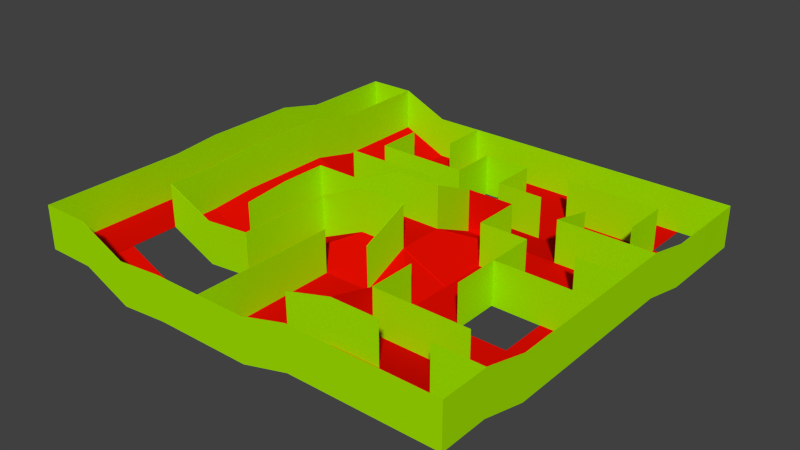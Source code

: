 # Source: Level.blend  (saved by Blender 2.71.0; exported with 4.5.12 LTS)
import bpy
from mathutils import Matrix  # noqa: F401  (used for matrix-valued properties, if any)

bpy.ops.wm.read_factory_settings(use_empty=True)
scene = bpy.context.scene
scene.name = 'Scene'

# ---- collections
col_collection_1 = bpy.data.collections.new('Collection 1'); scene.collection.children.link(col_collection_1)

# ---- materials (node trees are filled in below, after node groups)
mat_vloer = bpy.data.materials.new('Vloer')
mat_vloer.alpha_threshold = 0.0
mat_vloer.use_transparent_shadow = False
mat_vloer.diffuse_color = (0.8, 0.004013, 0.0, 1.0)
mat_vloer.roughness = 0.5
mat_vloer.line_color = (0.0, 0.0, 0.0, 1.0)
mat_muur = bpy.data.materials.new('Muur')
mat_muur.alpha_threshold = 0.0
mat_muur.use_transparent_shadow = False
mat_muur.diffuse_color = (0.3817, 0.8, 0.0, 1.0)
mat_muur.specular_color = (1.0, 0.8253, 0.8516)
mat_muur.roughness = 0.5
mat_muur.line_color = (0.0, 0.0, 0.0, 1.0)

# ---- material node trees

# ---- world
world_world = bpy.data.worlds.new('World'); scene.world = world_world
world_world.color = (0.05088, 0.05088, 0.05088)
world_world.use_sun_shadow = False
world_world.sun_shadow_jitter_overblur = 0.0
world_world.cycles.sampling_method = 'MANUAL'
world_world.cycles.sample_map_resolution = 256

# ---- meshes
me_grid = bpy.data.meshes.new('Grid')
me_grid.from_pydata([(-5.0, -5.0, 0.4), (-3.889, -5.0, 0.4), (-2.778, -5.0, -0.1), (-1.667, -5.0, 0.0), (-0.5556, -5.0, 0.0), (0.5556, -5.0, 0.0), (1.667, -5.0, 0.3), (2.778, -5.0, 0.3), (3.889, -5.0, 0.3), (5.0, -5.0, 0.3), (-5.0, -3.889, 0.4), (-3.889, -3.889, 0.4), (-1.667, -3.889, 0.0), (-0.5556, -3.889, 0.0), (0.5556, -3.889, 0.0), (1.667, -3.889, 0.3), (2.778, -3.889, 0.3), (3.889, -3.889, 0.3), (5.0, -3.889, 0.3), (-5.0, -2.778, 0.4), (-3.889, -2.778, 0.4), (-2.778, -2.778, -0.1), (-1.667, -2.778, 0.0), (-0.5556, -2.778, 0.0), (0.5556, -2.778, 0.0), (1.667, -2.778, 0.0), (2.778, -2.778, 0.0), (3.889, -2.778, 0.0), (5.0, -2.778, 0.0), (-5.0, -1.667, 0.4), (-3.889, -1.667, 0.4), (-2.778, -1.667, -0.1), (-1.667, -1.667, 0.0), (-0.5556, -1.667, 0.0), (0.5556, -1.667, 0.0), (1.667, -1.667, 0.0), (2.778, -1.667, 0.0), (3.889, -1.667, 0.0), (5.0, -1.667, 0.0), (-5.0, -0.5556, 0.5), (-3.889, -0.5556, 0.5), (-2.778, -0.5556, 0.0), (-1.667, -0.5556, 0.0), (-0.5556, -0.5556, 0.5), (0.5556, -0.5556, 0.5), (1.667, -0.5556, 0.0), (2.778, -0.5556, 0.0), (3.889, -0.5556, 0.0), (5.0, -0.5556, 0.0), (-5.0, 0.5556, 0.5), (-3.889, 0.5556, 0.5), (-2.778, 0.5556, 0.0), (-1.667, 0.5556, 0.0), (-0.5556, 0.5556, 0.5), (0.5556, 0.5556, 0.5), (1.667, 0.5556, 0.0), (2.778, 0.5556, 0.0), (3.889, 0.5556, 0.0), (5.0, 0.5556, 0.0), (-5.0, 1.667, 0.5), (-3.889, 1.667, 0.5), (-2.778, 1.667, 0.0), (-1.667, 1.667, 0.0), (-0.5556, 1.667, 0.0), (0.5556, 1.667, 0.0), (1.667, 1.667, 0.0), (2.778, 1.667, 0.0), (3.889, 1.667, 0.0), (5.0, 1.667, 0.0), (-5.0, 2.778, 0.25), (-3.889, 2.778, 0.25), (-2.778, 2.778, -0.25), (-1.667, 2.778, -0.25), (-0.5556, 2.778, -0.25), (0.5556, 2.778, -0.25), (1.667, 2.778, -0.25), (2.778, 2.778, -0.25), (3.889, 2.778, -0.25), (5.0, 2.778, -0.25), (-5.0, 3.889, 0.25), (-3.889, 3.889, 0.25), (-2.778, 3.889, -0.25), (-1.667, 3.889, -0.25), (-0.5556, 3.889, -0.25), (0.5556, 3.889, -0.25), (1.667, 3.889, -0.25), (2.778, 3.889, -0.25), (3.889, 3.889, -0.25), (5.0, 3.889, -0.25), (-5.0, 5.0, 0.25), (-3.889, 5.0, 0.25), (-2.778, 5.0, -0.25), (-1.667, 5.0, -0.25), (-0.5556, 5.0, -0.25), (0.5556, 5.0, -0.25), (1.667, 5.0, -0.25), (2.778, 5.0, -0.25), (3.889, 5.0, -0.25), (5.0, 5.0, -0.25), (-5.0, -5.0, 1.4), (-3.889, -5.0, 1.4), (-2.778, -5.0, 0.9), (-1.667, -5.0, 1.0), (-0.5556, -5.0, 1.0), (0.5556, -5.0, 1.0), (1.667, -5.0, 1.3), (2.778, -5.0, 1.3), (3.889, -5.0, 1.3), (5.0, -5.0, 1.3), (-5.0, -3.889, 1.4), (5.0, -3.889, 1.3), (-5.0, -2.778, 1.4), (5.0, -2.778, 1.0), (-5.0, -1.667, 1.4), (5.0, -1.667, 1.0), (-5.0, -0.5556, 1.5), (5.0, -0.5556, 1.0), (-5.0, 0.5556, 1.5), (5.0, 0.5556, 1.0), (-5.0, 1.667, 1.5), (5.0, 1.667, 1.0), (-5.0, 2.778, 1.25), (5.0, 2.778, 0.75), (-5.0, 3.889, 1.25), (5.0, 3.889, 0.75), (-5.0, 5.0, 1.25), (-3.889, 5.0, 1.25), (-2.778, 5.0, 0.75), (-1.667, 5.0, 0.75), (-0.5556, 5.0, 0.75), (0.5556, 5.0, 0.75), (1.667, 5.0, 0.75), (2.778, 5.0, 0.75), (3.889, 5.0, 0.75), (5.0, 5.0, 0.75), (-0.5556, -5.0, 1.0), (-0.5556, -3.889, 1.0), (0.5556, -3.889, 1.0), (1.667, -3.889, 1.3), (2.778, -3.889, 1.3), (3.889, -3.889, 1.3), (5.0, -3.889, 1.3), (-3.889, -2.778, 1.4), (-2.778, -2.778, 0.9), (-1.667, -2.778, 1.0), (-0.5556, -2.778, 1.0), (1.667, -2.778, 1.0), (2.778, -2.778, 1.0), (3.889, -2.778, 1.0), (-3.889, -1.667, 1.4), (-2.778, -1.667, 0.9), (-1.667, -1.667, 1.0), (-0.5556, -1.667, 1.0), (0.5556, -1.667, 1.0), (1.667, -1.667, 1.0), (2.778, -1.667, 1.0), (-3.889, -0.5556, 1.5), (-2.778, -0.5556, 1.0), (-1.667, -0.5556, 1.0), (-0.5556, -0.5556, 1.5), (0.5556, -0.5556, 1.5), (2.778, -0.5556, 1.0), (3.889, -0.5556, 1.0), (5.0, -0.5556, 1.0), (-3.889, 0.5556, 1.5), (-2.778, 0.5556, 1.0), (-1.667, 0.5556, 1.0), (-0.5556, 0.5556, 1.5), (0.5556, 0.5556, 1.5), (1.667, 0.5556, 1.0), (2.778, 0.5556, 1.0), (3.889, 0.5556, 1.0), (5.0, 0.5556, 1.0), (-3.889, 1.667, 1.5), (-2.778, 1.667, 1.0), (-1.667, 1.667, 1.0), (-0.5556, 1.667, 1.0), (0.5556, 1.667, 1.0), (1.667, 1.667, 1.0), (2.778, 1.667, 1.0), (3.889, 1.667, 1.0), (5.0, 1.667, 1.0), (-3.889, 2.778, 1.25), (-2.778, 2.778, 0.75), (-1.667, 2.778, 0.75), (-0.5556, 2.778, 0.75), (0.5556, 2.778, 0.75), (1.667, 2.778, 0.75), (2.778, 2.778, 0.75), (3.889, 2.778, 0.75), (-3.889, 3.889, 1.25), (-2.778, 3.889, 0.75), (-1.667, 3.889, 0.75), (-0.5556, 3.889, 0.75), (0.5556, 3.889, 0.75), (1.667, 3.889, 0.75), (2.778, 3.889, 0.75), (3.889, 3.889, 0.75), (-3.889, 5.0, 1.25), (-1.667, 5.0, 0.75), (1.667, 5.0, 0.75), (-5.006, -5.006, 0.3942), (-3.89, -5.008, 0.3936), (-2.779, -5.007, -0.1075), (-1.666, -5.007, -0.00696), (-0.5589, -5.007, -0.006666), (0.5565, -5.007, -0.00728), (1.668, -5.007, 0.2933), (2.778, -5.007, 0.2929), (3.889, -5.007, 0.2929), (5.006, -5.006, 0.2942), (-5.007, -3.889, 0.3929), (-3.891, -3.889, 0.3902), (-2.779, -3.889, -0.1099), (-1.666, -3.889, -0.00999), (-0.56, -3.889, -0.008944), (0.5565, -3.891, -0.009669), (1.665, -3.894, 0.2918), (2.778, -3.892, 0.2907), (3.889, -3.892, 0.2907), (5.007, -3.893, 0.2938), (-5.007, -2.778, 0.3929), (-3.893, -2.781, 0.3914), (-2.779, -2.782, -0.1091), (-1.669, -2.78, -0.009481), (-0.56, -2.778, -0.008944), (0.5559, -2.778, -0.009989), (1.663, -2.781, -0.008737), (2.778, -2.783, -0.008417), (3.889, -2.781, -0.009326), (5.007, -2.779, -0.00728), (-5.007, -1.666, 0.3928), (-3.895, -1.666, 0.3919), (-2.782, -1.666, -0.1092), (-1.671, -1.666, -0.009208), (-0.5575, -1.665, -0.009679), (0.5532, -1.665, -0.009596), (1.664, -1.666, -0.009546), (2.775, -1.667, -0.009701), (3.889, -1.667, -0.01), (5.007, -1.667, -0.007071), (-5.007, -0.5552, 0.493), (-3.895, -0.5552, 0.492), (-2.784, -0.5553, -0.008036), (-1.668, -0.5568, -0.009891), (-0.5541, -0.5596, 0.491), (0.551, -0.5565, 0.4911), (1.665, -0.555, -0.009857), (2.773, -0.5577, -0.008729), (3.889, -0.56, -0.008944), (5.007, -0.5589, -0.006666), (-5.007, 0.5556, 0.4929), (-3.895, 0.5556, 0.492), (-2.782, 0.5533, -0.008787), (-1.665, 0.5511, -0.008841), (-0.5543, 0.5494, 0.4922), (0.5513, 0.5519, 0.4917), (1.663, 0.5528, -0.008854), (2.775, 0.5532, -0.009428), (3.889, 0.5531, -0.009701), (5.007, 0.5522, -0.006666), (-5.007, 1.666, 0.4932), (-3.895, 1.666, 0.4922), (-2.78, 1.663, -0.009178), (-1.666, 1.661, -0.008262), (-0.5551, 1.662, -0.008785), (0.5534, 1.662, -0.008594), (1.664, 1.663, -0.008852), (2.775, 1.663, -0.009068), (3.889, 1.661, -0.008509), (5.007, 1.663, -0.006255), (-5.007, 2.777, 0.2427), (-3.895, 2.777, 0.2419), (-2.782, 2.775, -0.2585), (-1.667, 2.773, -0.2585), (-0.5579, 2.774, -0.2591), (0.5532, 2.774, -0.2591), (1.667, 2.774, -0.2594), (2.776, 2.777, -0.2597), (3.886, 2.777, -0.2596), (5.007, 2.777, -0.2573), (-5.007, 3.889, 0.2429), (-3.895, 3.889, 0.242), (-2.782, 3.889, -0.259), (-1.669, 3.889, -0.2597), (-0.5579, 3.887, -0.2594), (0.5532, 3.887, -0.2594), (1.664, 3.887, -0.2594), (2.778, 3.884, -0.2589), (3.887, 3.887, -0.2594), (5.007, 3.889, -0.2571), (-5.006, 5.006, 0.2442), (-3.893, 5.007, 0.2442), (-2.779, 5.007, -0.2573), (-1.67, 5.007, -0.2567), (-0.5556, 5.007, -0.2571), (0.5556, 5.007, -0.2571), (1.663, 5.007, -0.2567), (2.778, 5.007, -0.2571), (3.889, 5.007, -0.2571), (5.006, 5.006, -0.2558), (-5.007, -5.007, 1.4), (-3.889, -5.01, 1.4), (-2.778, -5.01, 0.9), (-1.667, -5.01, 1.0), (-0.5556, -5.01, 1.0), (0.5556, -5.01, 1.0), (1.667, -5.01, 1.3), (2.778, -5.01, 1.3), (3.889, -5.01, 1.3), (5.007, -5.007, 1.3), (-5.01, -3.889, 1.4), (5.01, -3.889, 1.3), (-5.01, -2.778, 1.4), (5.01, -2.778, 1.0), (-5.01, -1.667, 1.4), (5.01, -1.667, 1.0), (-5.01, -0.5556, 1.5), (5.01, -0.5556, 1.0), (-5.01, 0.5556, 1.5), (5.01, 0.5556, 1.0), (-5.01, 1.667, 1.5), (5.01, 1.667, 1.0), (-5.01, 2.778, 1.25), (5.01, 2.778, 0.75), (-5.01, 3.889, 1.25), (5.01, 3.889, 0.75), (-5.007, 5.007, 1.25), (-3.889, 5.01, 1.25), (-2.778, 5.01, 0.75), (-1.667, 5.01, 0.75), (-0.5556, 5.01, 0.75), (0.5556, 5.01, 0.75), (1.667, 5.01, 0.75), (2.778, 5.01, 0.75), (3.889, 5.01, 0.75), (5.007, 5.007, 0.75), (-0.5656, -5.0, 1.0), (-0.5656, -3.889, 1.0), (0.5556, -3.899, 1.0), (1.663, -3.898, 1.3), (2.778, -3.899, 1.3), (3.889, -3.899, 1.3), (5.0, -3.899, 1.3), (-3.897, -2.784, 1.4), (-2.778, -2.788, 0.9), (-1.674, -2.785, 1.0), (-0.5656, -2.778, 1.0), (1.658, -2.782, 1.0), (2.778, -2.788, 1.0), (3.889, -2.788, 1.0), (-3.899, -1.667, 1.4), (-2.788, -1.667, 0.9), (-1.677, -1.667, 1.0), (-0.5656, -1.667, 1.0), (0.5456, -1.667, 1.0), (1.657, -1.667, 1.0), (2.768, -1.667, 1.0), (-3.899, -0.5556, 1.5), (-2.788, -0.5556, 1.0), (-1.673, -0.5634, 1.0), (-0.5556, -0.5656, 1.5), (0.5497, -0.5636, 1.5), (2.769, -0.56, 1.0), (3.889, -0.5656, 1.0), (5.0, -0.5656, 1.0), (-3.899, 0.5556, 1.5), (-2.785, 0.5485, 1.0), (-1.667, 0.5456, 1.0), (-0.5556, 0.5456, 1.5), (0.5497, 0.5475, 1.5), (1.66, 0.5485, 1.0), (2.771, 0.5485, 1.0), (3.889, 0.5456, 1.0), (5.0, 0.5456, 1.0), (-3.899, 1.667, 1.5), (-2.778, 1.657, 1.0), (-1.667, 1.657, 1.0), (-0.5556, 1.657, 1.0), (0.5477, 1.66, 1.0), (1.66, 1.66, 1.0), (2.771, 1.659, 1.0), (3.889, 1.657, 1.0), (5.0, 1.657, 1.0), (-3.899, 2.778, 1.25), (-2.785, 2.771, 0.75), (-1.667, 2.768, 0.75), (-0.5626, 2.771, 0.75), (0.5485, 2.771, 0.75), (1.667, 2.768, 0.75), (2.768, 2.778, 0.75), (3.879, 2.778, 0.75), (-3.899, 3.889, 1.25), (-2.788, 3.889, 0.75), (-1.677, 3.889, 0.75), (-0.5626, 3.882, 0.75), (0.5485, 3.882, 0.75), (1.66, 3.882, 0.75), (2.778, 3.879, 0.75), (3.882, 3.882, 0.75), (-3.899, 5.0, 1.25), (-1.677, 5.0, 0.75), (1.657, 5.0, 0.75)], [], [(0, 1, 11, 10), (3, 4, 13, 12), (4, 5, 14, 13), (5, 6, 15, 14), (6, 7, 16, 15), (7, 8, 17, 16), (10, 11, 20, 19), (12, 13, 23, 22), (13, 14, 24, 23), (14, 15, 25, 24), (15, 16, 26, 25), (16, 17, 27, 26), (17, 18, 28, 27), (19, 20, 30, 29), (20, 21, 31, 30), (21, 22, 32, 31), (22, 23, 33, 32), (23, 24, 34, 33), (24, 25, 35, 34), (25, 26, 36, 35), (26, 27, 37, 36), (27, 28, 38, 37), (29, 30, 40, 39), (30, 31, 41, 40), (31, 32, 42, 41), (32, 33, 43, 42), (33, 34, 44, 43), (34, 35, 45, 44), (35, 36, 46, 45), (37, 38, 48, 47), (39, 40, 50, 49), (40, 41, 51, 50), (41, 42, 52, 51), (42, 43, 53, 52), (43, 44, 54, 53), (44, 45, 55, 54), (45, 46, 56, 55), (46, 47, 57, 56), (47, 48, 58, 57), (49, 50, 60, 59), (50, 51, 61, 60), (51, 52, 62, 61), (52, 53, 63, 62), (53, 54, 64, 63), (54, 55, 65, 64), (55, 56, 66, 65), (56, 57, 67, 66), (57, 58, 68, 67), (59, 60, 70, 69), (60, 61, 71, 70), (61, 62, 72, 71), (63, 64, 74, 73), (64, 65, 75, 74), (65, 66, 76, 75), (66, 67, 77, 76), (67, 68, 78, 77), (69, 70, 80, 79), (70, 71, 81, 80), (71, 72, 82, 81), (72, 73, 83, 82), (74, 75, 85, 84), (75, 76, 86, 85), (76, 77, 87, 86), (77, 78, 88, 87), (79, 80, 90, 89), (80, 81, 91, 90), (81, 82, 92, 91), (82, 83, 93, 92), (83, 84, 94, 93), (84, 85, 95, 94), (85, 86, 96, 95), (86, 87, 97, 96), (91, 92, 128, 127), (78, 68, 120, 122), (59, 69, 121, 119), (2, 1, 100, 101), (10, 19, 111, 109), (28, 18, 110, 112), (93, 94, 130, 129), (1, 0, 99, 100), (98, 88, 124, 134), (9, 8, 107, 108), (79, 89, 125, 123), (48, 38, 114, 116), (29, 39, 115, 113), (95, 96, 132, 131), (8, 7, 106, 107), (90, 91, 127, 126), (7, 6, 105, 106), (49, 59, 119, 117), (68, 58, 118, 120), (97, 98, 134, 133), (18, 9, 108, 110), (6, 5, 104, 105), (92, 93, 129, 128), (69, 79, 123, 121), (88, 78, 122, 124), (19, 29, 113, 111), (38, 28, 112, 114), (5, 4, 103, 104), (94, 95, 131, 130), (4, 3, 102, 103), (89, 90, 126, 125), (39, 49, 117, 115), (58, 48, 116, 118), (0, 10, 109, 99), (96, 97, 133, 132), (3, 2, 101, 102), (50, 60, 173, 164), (67, 66, 179, 180), (77, 87, 197, 189), (46, 56, 170, 161), (75, 74, 186, 187), (15, 25, 146, 138), (44, 43, 159, 160), (54, 64, 177, 168), (23, 33, 152, 145), (52, 51, 165, 166), (21, 20, 142, 143), (31, 41, 157, 150), (70, 80, 190, 182), (87, 86, 196, 197), (48, 47, 162, 163), (56, 55, 169, 170), (66, 76, 188, 179), (74, 84, 194, 186), (82, 92, 199, 192), (15, 14, 137, 138), (72, 71, 183, 184), (4, 13, 136, 135), (20, 30, 149, 142), (68, 67, 180, 181), (55, 65, 178, 169), (84, 83, 193, 194), (53, 52, 166, 167), (71, 81, 191, 183), (22, 21, 143, 144), (32, 42, 158, 151), (40, 50, 164, 156), (18, 17, 140, 141), (26, 25, 146, 147), (36, 46, 161, 155), (65, 64, 177, 178), (73, 72, 184, 185), (13, 23, 145, 136), (60, 70, 182, 173), (16, 15, 138, 139), (25, 35, 154, 146), (54, 53, 167, 168), (62, 61, 174, 175), (80, 90, 198, 190), (41, 51, 165, 157), (58, 57, 171, 172), (27, 26, 147, 148), (43, 42, 158, 159), (22, 32, 151, 144), (30, 40, 156, 149), (47, 46, 161, 162), (86, 85, 195, 196), (34, 44, 160, 153), (63, 62, 175, 176), (73, 83, 193, 185), (211, 212, 202, 201), (212, 213, 203, 202), (213, 214, 204, 203), (214, 215, 205, 204), (215, 216, 206, 205), (216, 217, 207, 206), (217, 218, 208, 207), (218, 219, 209, 208), (221, 222, 212, 211), (224, 225, 215, 214), (225, 226, 216, 215), (226, 227, 217, 216), (227, 228, 218, 217), (228, 229, 219, 218), (229, 230, 220, 219), (231, 232, 222, 221), (232, 233, 223, 222), (233, 234, 224, 223), (234, 235, 225, 224), (235, 236, 226, 225), (236, 237, 227, 226), (237, 238, 228, 227), (238, 239, 229, 228), (239, 240, 230, 229), (241, 242, 232, 231), (242, 243, 233, 232), (243, 244, 234, 233), (244, 245, 235, 234), (245, 246, 236, 235), (246, 247, 237, 236), (247, 248, 238, 237), (249, 250, 240, 239), (251, 252, 242, 241), (252, 253, 243, 242), (253, 254, 244, 243), (254, 255, 245, 244), (255, 256, 246, 245), (256, 257, 247, 246), (257, 258, 248, 247), (258, 259, 249, 248), (259, 260, 250, 249), (261, 262, 252, 251), (262, 263, 253, 252), (263, 264, 254, 253), (264, 265, 255, 254), (265, 266, 256, 255), (266, 267, 257, 256), (267, 268, 258, 257), (268, 269, 259, 258), (269, 270, 260, 259), (271, 272, 262, 261), (272, 273, 263, 262), (273, 274, 264, 263), (275, 276, 266, 265), (276, 277, 267, 266), (277, 278, 268, 267), (278, 279, 269, 268), (279, 280, 270, 269), (281, 282, 272, 271), (282, 283, 273, 272), (283, 284, 274, 273), (284, 285, 275, 274), (286, 287, 277, 276), (287, 288, 278, 277), (288, 289, 279, 278), (289, 290, 280, 279), (291, 292, 282, 281), (292, 293, 283, 282), (293, 294, 284, 283), (294, 295, 285, 284), (295, 296, 286, 285), (296, 297, 287, 286), (297, 298, 288, 287), (298, 299, 289, 288), (329, 330, 294, 293), (324, 322, 270, 280), (321, 323, 271, 261), (303, 302, 202, 203), (311, 313, 221, 211), (314, 312, 220, 230), (331, 332, 296, 295), (302, 301, 201, 202), (336, 326, 290, 300), (310, 309, 209, 210), (325, 327, 291, 281), (318, 316, 240, 250), (315, 317, 241, 231), (333, 334, 298, 297), (309, 308, 208, 209), (328, 329, 293, 292), (308, 307, 207, 208), (319, 321, 261, 251), (322, 320, 260, 270), (335, 336, 300, 299), (312, 310, 210, 220), (307, 306, 206, 207), (330, 331, 295, 294), (323, 325, 281, 271), (326, 324, 280, 290), (313, 315, 231, 221), (316, 314, 230, 240), (306, 305, 205, 206), (332, 333, 297, 296), (305, 304, 204, 205), (327, 328, 292, 291), (317, 319, 251, 241), (320, 318, 250, 260), (301, 311, 211, 201), (334, 335, 299, 298), (304, 303, 203, 204), (366, 375, 262, 252), (382, 381, 268, 269), (391, 399, 289, 279), (363, 372, 258, 248), (389, 388, 276, 277), (340, 348, 227, 217), (362, 361, 245, 246), (370, 379, 266, 256), (347, 354, 235, 225), (368, 367, 253, 254), (345, 344, 222, 223), (352, 359, 243, 233), (384, 392, 282, 272), (399, 398, 288, 289), (365, 364, 249, 250), (372, 371, 257, 258), (381, 390, 278, 268), (388, 396, 286, 276), (394, 401, 294, 284), (340, 339, 216, 217), (386, 385, 273, 274), (337, 338, 215, 205), (344, 351, 232, 222), (383, 382, 269, 270), (371, 380, 267, 257), (396, 395, 285, 286), (369, 368, 254, 255), (385, 393, 283, 273), (346, 345, 223, 224), (353, 360, 244, 234), (358, 366, 252, 242), (343, 342, 219, 220), (349, 348, 227, 228), (357, 363, 248, 238), (380, 379, 266, 267), (387, 386, 274, 275), (338, 347, 225, 215), (375, 384, 272, 262), (341, 340, 217, 218), (348, 356, 237, 227), (370, 369, 255, 256), (377, 376, 263, 264), (392, 400, 292, 282), (359, 367, 253, 243), (374, 373, 259, 260), (350, 349, 228, 229), (361, 360, 244, 245), (346, 353, 234, 224), (351, 358, 242, 232), (364, 363, 248, 249), (398, 397, 287, 288), (355, 362, 246, 236), (378, 377, 264, 265), (387, 395, 285, 275), (99, 109, 311, 301), (100, 99, 301, 302), (101, 100, 302, 303), (102, 101, 303, 304), (103, 102, 304, 305), (104, 103, 305, 306), (105, 104, 306, 307), (106, 105, 307, 308), (107, 106, 308, 309), (108, 107, 309, 310), (110, 108, 310, 312), (109, 111, 313, 311), (112, 110, 312, 314), (111, 113, 315, 313), (114, 112, 314, 316), (113, 115, 317, 315), (116, 114, 316, 318), (115, 117, 319, 317), (118, 116, 318, 320), (117, 119, 321, 319), (120, 118, 320, 322), (119, 121, 323, 321), (122, 120, 322, 324), (121, 123, 325, 323), (124, 122, 324, 326), (123, 125, 327, 325), (125, 126, 328, 327), (126, 127, 329, 328), (127, 128, 330, 329), (128, 129, 331, 330), (129, 130, 332, 331), (130, 131, 333, 332), (131, 132, 334, 333), (132, 133, 335, 334), (134, 124, 326, 336), (133, 134, 336, 335), (135, 136, 338, 337), (138, 137, 339, 340), (139, 138, 340, 341), (141, 140, 342, 343), (143, 142, 344, 345), (144, 143, 345, 346), (136, 145, 347, 338), (138, 146, 348, 340), (147, 146, 348, 349), (148, 147, 349, 350), (142, 149, 351, 344), (144, 151, 353, 346), (145, 152, 354, 347), (146, 154, 356, 348), (149, 156, 358, 351), (150, 157, 359, 352), (151, 158, 360, 353), (159, 158, 360, 361), (153, 160, 362, 355), (160, 159, 361, 362), (155, 161, 363, 357), (162, 161, 363, 364), (163, 162, 364, 365), (156, 164, 366, 358), (157, 165, 367, 359), (166, 165, 367, 368), (167, 166, 368, 369), (168, 167, 369, 370), (161, 170, 372, 363), (170, 169, 371, 372), (172, 171, 373, 374), (164, 173, 375, 366), (175, 174, 376, 377), (176, 175, 377, 378), (168, 177, 379, 370), (169, 178, 380, 371), (178, 177, 379, 380), (180, 179, 381, 382), (181, 180, 382, 383), (173, 182, 384, 375), (184, 183, 385, 386), (185, 184, 386, 387), (187, 186, 388, 389), (179, 188, 390, 381), (182, 190, 392, 384), (183, 191, 393, 385), (185, 193, 395, 387), (186, 194, 396, 388), (194, 193, 395, 396), (196, 195, 397, 398), (189, 197, 399, 391), (197, 196, 398, 399), (190, 198, 400, 392), (192, 199, 401, 394), (77, 189, 391, 279), (200, 95, 297, 402), (75, 187, 389, 277), (152, 33, 235, 354), (31, 150, 352, 233), (48, 163, 365, 250), (188, 76, 278, 390), (82, 192, 394, 284), (199, 92, 294, 401), (137, 14, 216, 339), (4, 135, 337, 205), (68, 181, 383, 270), (191, 81, 283, 393), (18, 141, 343, 220), (140, 17, 219, 342), (36, 155, 357, 238), (16, 139, 341, 218), (154, 35, 237, 356), (174, 61, 263, 376), (198, 90, 292, 400), (58, 172, 374, 260), (171, 57, 259, 373), (27, 148, 350, 229), (34, 153, 355, 236), (63, 176, 378, 265)])
me_grid.polygons.foreach_set('material_index', [0, 0, 0, 0, 0, 0, 0, 0, 0, 0, 0, 0, 0, 0, 0, 0, 0, 0, 0, 0, 0, 0, 0, 0, 0, 0, 0, 0, 0, 0, 0, 0, 0, 0, 0, 0, 0, 0, 0, 0, 0, 0, 0, 0, 0, 0, 0, 0, 0, 0, 0, 0, 0, 0, 0, 0, 0, 0, 0, 0, 0, 0, 0, 0, 0, 0, 0, 0, 0, 0, 0, 0, 1, 1, 1, 1, 1, 1, 1, 1, 1, 1, 1, 1, 1, 1, 1, 1, 1, 1, 1, 1, 1, 1, 1, 1, 1, 1, 1, 1, 1, 1, 1, 1, 1, 1, 1, 1, 1, 1, 1, 1, 1, 0, 1, 1, 1, 1, 1, 1, 1, 1, 1, 1, 1, 1, 1, 1, 1, 1, 1, 1, 1, 1, 1, 1, 1, 1, 1, 1, 1, 1, 0, 1, 1, 1, 1, 1, 1, 1, 1, 1, 1, 1, 1, 1, 1, 1, 1, 1, 1, 1, 0, 0, 0, 0, 0, 0, 0, 0, 0, 0, 0, 0, 0, 0, 0, 0, 0, 0, 0, 0, 0, 0, 0, 0, 0, 0, 0, 0, 0, 0, 0, 0, 0, 0, 0, 0, 0, 0, 0, 0, 0, 0, 0, 0, 0, 0, 0, 0, 0, 0, 0, 0, 0, 0, 0, 0, 0, 0, 0, 0, 0, 0, 0, 0, 0, 0, 0, 0, 0, 0, 0, 0, 0, 0, 1, 1, 1, 1, 1, 1, 1, 1, 1, 1, 1, 1, 1, 1, 1, 1, 1, 1, 1, 1, 1, 1, 1, 1, 1, 1, 1, 1, 1, 1, 1, 1, 1, 1, 1, 1, 1, 1, 1, 1, 1, 0, 1, 1, 1, 1, 1, 1, 1, 1, 1, 1, 1, 1, 1, 1, 1, 1, 1, 1, 1, 1, 1, 1, 1, 1, 1, 1, 1, 1, 0, 1, 1, 1, 1, 1, 1, 1, 1, 1, 1, 1, 1, 1, 1, 1, 1, 1, 1, 1, 1, 1, 1, 1, 1, 1, 1, 1, 1, 1, 1, 1, 1, 1, 1, 1, 1, 1, 1, 1, 1, 1, 1, 1, 1, 1, 1, 1, 1, 1, 1, 1, 1, 1, 1, 1, 1, 1, 1, 1, 1, 1, 1, 0, 1, 1, 1, 1, 1, 1, 1, 1, 1, 1, 1, 1, 1, 1, 1, 1, 1, 1, 1, 1, 1, 1, 1, 1, 1, 1, 1, 1, 0, 1, 1, 1, 1, 1, 1, 1, 1, 1, 1, 1, 1, 1, 1, 1, 1, 1, 1, 1, 1, 1, 1, 1, 1, 1, 1, 1, 1, 1, 1, 1, 1, 1, 1, 1, 1, 1, 1, 1, 1, 1, 1])
me_grid.materials.append(mat_vloer)
me_grid.materials.append(mat_muur)
me_grid.use_remesh_preserve_volume = False
me_grid.use_remesh_preserve_attributes = False
me_grid.use_mirror_vertex_groups = False
me_grid.update()

# ---- objects
ob_grid = bpy.data.objects.new('Grid', me_grid)

# ---- transforms, parenting, visibility, modifiers, constraints
ob_grid.location = (0.2932, -0.08269, -0.5635)
ob_grid.lineart.crease_threshold = 0.0

# ---- collection membership
col_collection_1.objects.link(ob_grid)

# ---- scene / render settings (as saved in the file)
scene.frame_start = 1; scene.frame_end = 250; scene.frame_set(1)
scene.render.engine = 'BLENDER_EEVEE_NEXT'
scene.render.resolution_percentage = 50
scene.render.dither_intensity = 0.0
scene.cycles.use_denoising = False
scene.cycles.samples = 10
scene.cycles.sampling_pattern = 'TABULATED_SOBOL'
scene.cycles.light_sampling_threshold = 0.0
scene.cycles.use_adaptive_sampling = False
scene.cycles.use_light_tree = False
scene.cycles.blur_glossy = 0.0
scene.cycles.volume_bounces = 1
scene.cycles.pixel_filter_type = 'GAUSSIAN'
scene.cycles.sample_clamp_indirect = 0.0
scene.view_settings.view_transform = 'Standard'
bpy.context.view_layer.update()

# ---- added for rendering (the .blend has no active camera and no usable light): camera, sun
cam_auto = bpy.data.cameras.new('AutoCamera')
cam_auto.lens = 50.0
cam_auto.sensor_width = 36.0
cam_auto.clip_end = 1000.0
ob_auto_camera = bpy.data.objects.new('AutoCamera', cam_auto)
scene.collection.objects.link(ob_auto_camera)
ob_auto_camera.location = (13.5048, -15.9365, 10.6259)
ob_auto_camera.rotation_euler = (1.09748, -7.21219e-08, 0.694738)
scene.camera = ob_auto_camera
light_auto_sun = bpy.data.lights.new('AutoSun', 'SUN')
light_auto_sun.energy = 3.0
light_auto_sun.angle = 0.0523599
ob_auto_sun = bpy.data.objects.new('AutoSun', light_auto_sun)
scene.collection.objects.link(ob_auto_sun)
ob_auto_sun.rotation_euler = (0.872665, 0.174533, 0.523599)
bpy.context.view_layer.update()
